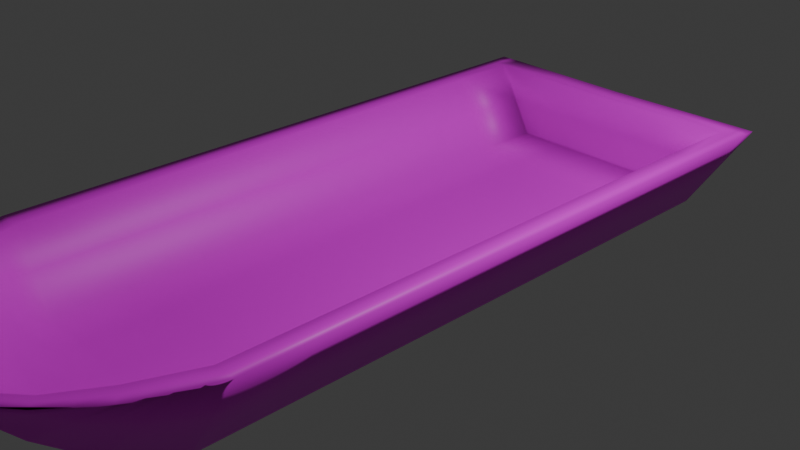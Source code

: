# Source: TestBoat.blend  (saved by Blender 4.4.32; exported with 4.5.12 LTS)
import bpy
from mathutils import Matrix  # noqa: F401  (used for matrix-valued properties, if any)

bpy.ops.wm.read_factory_settings(use_empty=True)
scene = bpy.context.scene
scene.name = 'Scene'

# ---- collections
col_collection = bpy.data.collections.new('Collection'); scene.collection.children.link(col_collection)

# ---- images (referenced by path relative to the original .blend; pixels are not part of the script)
import os
ASSET_DIR = os.environ.get("B2B_ASSET_DIR", "")  # directory of the original .blend (textures are referenced by path, not embedded)
HERE = os.path.dirname(os.path.abspath(__file__))  # packed textures are extracted next to this script under _unpacked/

def load_image(name, relpath, width, height, colorspace="sRGB"):
    """Load a texture the original file referenced (path relative to the .blend, or extracted next to this script)."""
    p = next((c for c in (os.path.join(HERE, relpath), os.path.join(ASSET_DIR, relpath)) if relpath and os.path.exists(c)), "")
    if p:
        img = bpy.data.images.load(p, check_existing=True)
        img.name = name
    else:  # same state as the original file: an image datablock whose file is absent (Cycles renders it pink)
        img = bpy.data.images.new(name, width, height)
        img.source = "FILE"
        img.filepath = "//" + (relpath or name)
    img.colorspace_settings.name = colorspace
    return img
img_boattex = load_image('BoatTex', '', 512, 512, 'sRGB')

# ---- materials (node trees are filled in below, after node groups)
mat_material = bpy.data.materials.new('Material')
mat_material.alpha_threshold = 0.0
mat_material.roughness = 0.5
mat_material.line_color = (0.0, 0.0, 0.0, 1.0)

# ---- material node trees
mat_material.use_nodes = True; mat_material.node_tree.nodes.clear()
_N = mat_material.node_tree.nodes; _L = mat_material.node_tree.links
n0 = _N.new('ShaderNodeOutputMaterial'); n0.name = 'Material Output'; n0.location = (300, 300)
n1 = _N.new('ShaderNodeBsdfPrincipled'); n1.name = 'Principled BSDF'; n1.location = (10, 300)
n1.inputs[3].default_value = 1.45
n2 = _N.new('ShaderNodeTexImage'); n2.name = 'Image Texture'; n2.location = (-355, 301)
n2.image = img_boattex
_L.new(n1.outputs[0], n0.inputs[0])
_L.new(n2.outputs[0], n1.inputs[0])
n0.is_active_output = True

# ---- world
world_world = bpy.data.worlds.new('World'); scene.world = world_world
world_world.use_nodes = True; world_world.node_tree.nodes.clear()
_N = world_world.node_tree.nodes; _L = world_world.node_tree.links
n0 = _N.new('ShaderNodeOutputWorld'); n0.name = 'World Output'; n0.location = (300, 300)
n1 = _N.new('ShaderNodeBackground'); n1.name = 'Background'; n1.location = (10, 300)
n1.inputs[0].default_value = (0.05088, 0.05088, 0.05088, 1.0)
_L.new(n1.outputs[0], n0.inputs[0])
n0.is_active_output = True
world_world.color = (0.05088, 0.05088, 0.05088)
world_world.sun_shadow_jitter_overblur = 0.0

# ---- cameras
cam_camera = bpy.data.cameras.new('Camera')
cam_camera.clip_end = 100.0
cam_camera.ortho_scale = 7.314

# ---- lights
light_light = bpy.data.lights.new('Light', 'POINT')
light_light.energy = 1000.0
light_light.shadow_soft_size = 0.1

# ---- meshes
me_cube = bpy.data.meshes.new('Cube')
me_cube.from_pydata([(0.0, 3.303, -0.9019), (1.803, 3.303, 0.4955), (1.1, 3.303, -0.5771), (0.0, 3.303, -0.3), (1.564, 3.303, 0.4955), (1.13, 3.303, -0.3), (0.0, -3.295, -0.9019), (1.803, -3.295, 0.4955), (1.1, -3.295, -0.5771), (0.0, -3.295, -0.3), (1.564, -3.295, 0.4955), (1.13, -3.295, -0.3), (0.9209, -4.269, 0.2474), (1.311, -3.927, 0.4955), (0.0, -4.515, 0.03125), (0.8995, -4.479, 0.06924), (1.504, -4.069, 0.4955), (0.0, -4.609, -0.06537), (0.6074, -4.778, 0.4955), (1.023, -4.417, 0.4955), (0.0, -4.954, 0.4955), (0.6708, -4.94, 0.4955), (1.151, -4.528, 0.4955), (0.0, -5.133, 0.4955), (0.0, 3.303, 0.4796), (0.0, 3.567, -0.9019), (1.803, 3.567, 0.4955), (1.1, 3.567, -0.5771), (0.0, 3.567, -0.6825), (1.564, 3.567, 0.4955), (0.9707, 3.567, -0.3811), (0.0, 3.567, 0.4796), (1.1, 0.004192, -0.5771), (1.803, 0.004192, 0.4955), (1.564, 0.004192, 0.4955), (1.13, 0.004192, -0.3), (0.0, 0.004192, -0.9019), (0.0, 0.004192, -0.3), (1.1, -1.645, -0.5771), (1.564, -1.645, 0.4955), (0.0, -1.645, -0.9019), (1.803, -1.645, 0.4955), (1.13, -1.645, -0.3), (0.0, -1.645, -0.3), (1.803, 1.654, 0.4955), (1.13, 1.654, -0.3), (0.0, 1.654, -0.3), (1.1, 1.654, -0.5771), (1.564, 1.654, 0.4955), (0.0, 1.654, -0.9019), (1.0, -3.988, -0.297), (1.437, -3.611, 0.4955), (0.0, -4.122, -0.4947), (1.654, -3.682, 0.4955), (1.026, -3.825, 0.004658), (0.0, -4.028, -0.2222), (-1.803, 3.303, 0.4955), (-1.1, 3.303, -0.5771), (-1.564, 3.303, 0.4955), (-1.13, 3.303, -0.3), (-1.803, -3.295, 0.4955), (-1.1, -3.295, -0.5771), (-1.564, -3.295, 0.4955), (-1.13, -3.295, -0.3), (-0.9209, -4.269, 0.2474), (-1.311, -3.927, 0.4955), (-0.8995, -4.479, 0.06924), (-1.504, -4.069, 0.4955), (-0.6074, -4.778, 0.4955), (-1.023, -4.417, 0.4955), (-0.6708, -4.94, 0.4955), (-1.151, -4.528, 0.4955), (-1.803, 3.567, 0.4955), (-1.1, 3.567, -0.5771), (-1.564, 3.567, 0.4955), (-0.9707, 3.567, -0.3811), (-1.1, 0.004192, -0.5771), (-1.803, 0.004192, 0.4955), (-1.564, 0.004192, 0.4955), (-1.13, 0.004192, -0.3), (-1.1, -1.645, -0.5771), (-1.564, -1.645, 0.4955), (-1.803, -1.645, 0.4955), (-1.13, -1.645, -0.3), (-1.803, 1.654, 0.4955), (-1.13, 1.654, -0.3), (-1.1, 1.654, -0.5771), (-1.564, 1.654, 0.4955), (-1.0, -3.988, -0.297), (-1.437, -3.611, 0.4955), (-1.654, -3.682, 0.4955), (-1.026, -3.825, 0.004658), (1.684, 3.303, 0.4955), (0.5502, 3.303, -0.7395), (1.347, 3.303, 0.09771), (0.5651, 3.303, -0.3), (1.452, 3.303, -0.0408), (1.684, -3.295, 0.4955), (0.5502, -3.295, -0.7395), (1.347, -3.295, 0.09771), (0.5651, -3.295, -0.3), (1.452, -3.295, -0.0408), (1.1, -2.47, -0.5771), (1.803, 2.479, 0.4955), (1.564, -2.47, 0.4955), (1.13, 2.479, -0.3), (0.0, -2.47, -0.9019), (0.0, 2.479, -0.3), (1.05, -3.642, -0.437), (1.374, -3.769, 0.4955), (1.116, -4.098, 0.3714), (1.202, -4.274, 0.2824), (0.0, -4.366, -0.2801), (0.4497, -4.544, 0.001933), (1.408, -3.998, 0.4955), (1.729, -3.488, 0.4955), (0.4605, -4.392, 0.1393), (0.9732, -4.047, 0.126), (0.0, -3.662, -0.2611), (0.8151, -4.598, 0.4955), (0.9107, -4.734, 0.4955), (0.3354, -5.037, 0.4955), (1.087, -4.473, 0.4955), (0.3037, -4.866, 0.4955), (0.7642, -4.523, 0.3714), (0.0, -4.735, 0.2634), (1.327, -4.298, 0.4955), (1.167, -4.172, 0.4955), (0.0, -4.871, 0.215), (0.7851, -4.709, 0.2824), (0.0, -5.044, 0.4955), (0.6391, -4.859, 0.4955), (0.0, 3.435, -0.4913), (0.7818, 3.303, 0.4875), (1.684, 3.567, 0.4955), (0.5502, 3.567, -0.7395), (1.267, 3.567, 0.05721), (0.4854, 3.567, -0.5318), (1.452, 3.567, -0.0408), (0.0, 3.567, -0.1015), (0.7818, 3.567, 0.4875), (1.803, 3.435, 0.4955), (1.1, 3.435, -0.5771), (1.564, 3.435, 0.4955), (1.05, 3.435, -0.3405), (0.0, 3.435, -0.9019), (0.0, 3.435, 0.4796), (1.036, 3.567, -0.4791), (0.0, 3.567, -0.7922), (0.0, 3.303, 0.08977), (1.1, 0.829, -0.5771), (1.803, -0.8206, 0.4955), (1.564, 0.829, 0.4955), (1.13, -0.8206, -0.3), (0.0, 0.829, -0.9019), (0.0, -0.8206, -0.3), (1.684, 0.004192, 0.4955), (0.5502, 0.004192, -0.7395), (0.5651, 0.004192, -0.3), (1.347, 0.004192, 0.09771), (1.452, 0.004192, -0.0408), (1.1, -0.8206, -0.5771), (1.564, -0.8206, 0.4955), (0.0, -0.8206, -0.9019), (1.803, -2.47, 0.4955), (1.13, -2.47, -0.3), (0.0, -2.47, -0.3), (1.684, -1.645, 0.4955), (0.5502, -1.645, -0.7395), (0.5651, -1.645, -0.3), (1.347, -1.645, 0.09771), (1.452, -1.645, -0.0408), (1.803, 0.829, 0.4955), (1.13, 0.829, -0.3), (0.0, 0.829, -0.3), (1.1, 2.479, -0.5771), (1.564, 2.479, 0.4955), (0.0, 2.479, -0.9019), (1.452, 1.654, -0.0408), (1.347, 1.654, 0.09771), (0.5651, 1.654, -0.3), (0.5502, 1.654, -0.7395), (1.684, 1.654, 0.4955), (0.9497, -4.234, -0.1139), (1.501, -3.453, 0.4955), (0.0, -3.709, -0.6983), (1.579, -3.875, 0.4955), (1.078, -3.56, -0.1477), (0.0, -4.272, -0.09549), (1.327, -3.835, 0.09924), (1.231, -3.718, 0.2501), (1.546, -3.646, 0.4955), (0.5, -4.055, -0.3959), (0.5128, -3.927, -0.1088), (-1.684, 3.303, 0.4955), (-0.5502, 3.303, -0.7395), (-1.347, 3.303, 0.09771), (-0.5651, 3.303, -0.3), (-1.452, 3.303, -0.0408), (-1.684, -3.295, 0.4955), (-0.5502, -3.295, -0.7395), (-1.347, -3.295, 0.09771), (-0.5651, -3.295, -0.3), (-1.452, -3.295, -0.0408), (-1.1, -2.47, -0.5771), (-1.803, 2.479, 0.4955), (-1.564, -2.47, 0.4955), (-1.13, 2.479, -0.3), (-1.05, -3.642, -0.437), (-1.374, -3.769, 0.4955), (-1.116, -4.098, 0.3714), (-1.202, -4.274, 0.2824), (-0.4497, -4.544, 0.001933), (-1.408, -3.998, 0.4955), (-1.729, -3.488, 0.4955), (-0.4605, -4.392, 0.1393), (-0.9732, -4.047, 0.126), (-0.8151, -4.598, 0.4955), (-0.9107, -4.734, 0.4955), (-0.3354, -5.037, 0.4955), (-1.087, -4.473, 0.4955), (-0.3037, -4.866, 0.4955), (-0.7642, -4.523, 0.3714), (-1.327, -4.298, 0.4955), (-1.167, -4.172, 0.4955), (-0.7851, -4.709, 0.2824), (-0.6391, -4.859, 0.4955), (-0.7818, 3.303, 0.4875), (-1.684, 3.567, 0.4955), (-0.5502, 3.567, -0.7395), (-1.267, 3.567, 0.05721), (-0.4854, 3.567, -0.5318), (-1.452, 3.567, -0.0408), (-0.7818, 3.567, 0.4875), (-1.803, 3.435, 0.4955), (-1.1, 3.435, -0.5771), (-1.564, 3.435, 0.4955), (-1.05, 3.435, -0.3405), (-1.036, 3.567, -0.4791), (-1.1, 0.829, -0.5771), (-1.803, -0.8206, 0.4955), (-1.564, 0.829, 0.4955), (-1.13, -0.8206, -0.3), (-1.684, 0.004192, 0.4955), (-0.5502, 0.004192, -0.7395), (-0.5651, 0.004192, -0.3), (-1.347, 0.004192, 0.09771), (-1.452, 0.004192, -0.0408), (-1.1, -0.8206, -0.5771), (-1.564, -0.8206, 0.4955), (-1.803, -2.47, 0.4955), (-1.13, -2.47, -0.3), (-1.684, -1.645, 0.4955), (-0.5502, -1.645, -0.7395), (-0.5651, -1.645, -0.3), (-1.347, -1.645, 0.09771), (-1.452, -1.645, -0.0408), (-1.803, 0.829, 0.4955), (-1.13, 0.829, -0.3), (-1.1, 2.479, -0.5771), (-1.564, 2.479, 0.4955), (-1.452, 1.654, -0.0408), (-1.347, 1.654, 0.09771), (-0.5651, 1.654, -0.3), (-0.5502, 1.654, -0.7395), (-1.684, 1.654, 0.4955), (-0.9497, -4.234, -0.1139), (-1.501, -3.453, 0.4955), (-1.579, -3.875, 0.4955), (-1.078, -3.56, -0.1477), (-1.327, -3.835, 0.09924), (-1.231, -3.718, 0.2501), (-1.546, -3.646, 0.4955), (-0.5, -4.055, -0.3959), (-0.5128, -3.927, -0.1088), (1.452, -2.47, -0.0408), (1.347, -2.47, 0.09771), (0.5651, -2.47, -0.3), (0.5502, -2.47, -0.7395), (1.684, -2.47, 0.4955), (0.4866, -4.159, 0.01527), (0.4749, -4.3, -0.197), (1.477, -3.822, 0.4955), (1.174, -3.908, 0.3107), (1.264, -4.054, 0.1908), (0.3821, -4.629, 0.3174), (1.247, -4.235, 0.4955), (0.9656, -4.348, 0.4334), (0.3926, -4.79, 0.2487), (1.056, -4.504, 0.3889), (0.3195, -4.951, 0.4955), (0.8629, -4.666, 0.4955), (1.452, 3.435, -0.0408), (0.6336, 3.567, -0.02213), (1.307, 3.435, 0.07746), (1.684, 3.435, 0.4955), (0.5252, 3.435, -0.4159), (0.5502, 3.435, -0.7395), (0.7818, 3.435, 0.4875), (1.36, 3.567, 0.008206), (0.5178, 3.567, -0.6356), (0.6735, 3.303, 0.09374), (1.684, 0.829, 0.4955), (0.5502, 0.829, -0.7395), (0.5651, 0.829, -0.3), (1.347, 0.829, 0.09771), (1.452, 0.829, -0.0408), (1.684, -0.8206, 0.4955), (0.5502, -0.8206, -0.7395), (0.5651, -0.8206, -0.3), (1.347, -0.8206, 0.09771), (1.452, -0.8206, -0.0408), (1.452, 2.479, -0.0408), (1.347, 2.479, 0.09771), (0.5651, 2.479, -0.3), (0.5502, 2.479, -0.7395), (1.684, 2.479, 0.4955), (1.389, -3.565, 0.02922), (1.289, -3.507, 0.1739), (1.615, -3.471, 0.4955), (0.5251, -3.675, -0.5677), (0.5389, -3.611, -0.2044), (-1.452, -2.47, -0.0408), (-1.347, -2.47, 0.09771), (-0.5651, -2.47, -0.3), (-0.5502, -2.47, -0.7395), (-1.684, -2.47, 0.4955), (-0.4866, -4.159, 0.01527), (-0.4749, -4.3, -0.197), (-1.477, -3.822, 0.4955), (-1.174, -3.908, 0.3107), (-1.264, -4.054, 0.1908), (-0.3821, -4.629, 0.3174), (-1.247, -4.235, 0.4955), (-0.9656, -4.348, 0.4334), (-0.3926, -4.79, 0.2487), (-1.056, -4.504, 0.3889), (-0.3195, -4.951, 0.4955), (-0.8629, -4.666, 0.4955), (-1.452, 3.435, -0.0408), (-0.6336, 3.567, -0.02213), (-1.307, 3.435, 0.07746), (-1.684, 3.435, 0.4955), (-0.5252, 3.435, -0.4159), (-0.5502, 3.435, -0.7395), (-0.7818, 3.435, 0.4875), (-1.36, 3.567, 0.008206), (-0.5178, 3.567, -0.6356), (-0.6735, 3.303, 0.09374), (-1.684, 0.829, 0.4955), (-0.5502, 0.829, -0.7395), (-0.5651, 0.829, -0.3), (-1.347, 0.829, 0.09771), (-1.452, 0.829, -0.0408), (-1.684, -0.8206, 0.4955), (-0.5502, -0.8206, -0.7395), (-0.5651, -0.8206, -0.3), (-1.347, -0.8206, 0.09771), (-1.452, -0.8206, -0.0408), (-1.452, 2.479, -0.0408), (-1.347, 2.479, 0.09771), (-0.5651, 2.479, -0.3), (-0.5502, 2.479, -0.7395), (-1.684, 2.479, 0.4955), (-1.389, -3.565, 0.02922), (-1.289, -3.507, 0.1739), (-1.615, -3.471, 0.4955), (-0.5251, -3.675, -0.5677), (-0.5389, -3.611, -0.2044)], [], [(41, 164, 275, 171), (164, 7, 101, 275), (275, 101, 8, 102), (171, 275, 102, 38), (42, 165, 276, 170), (165, 11, 99, 276), (276, 99, 10, 104), (170, 276, 104, 39), (43, 166, 277, 169), (166, 9, 100, 277), (277, 100, 11, 165), (169, 277, 165, 42), (38, 102, 278, 168), (102, 8, 98, 278), (278, 98, 6, 106), (168, 278, 106, 40), (39, 104, 279, 167), (104, 10, 97, 279), (279, 97, 7, 164), (167, 279, 164, 41), (55, 188, 280, 193), (188, 14, 116, 280), (280, 116, 12, 117), (193, 280, 117, 54), (50, 183, 281, 192), (183, 15, 113, 281), (281, 113, 17, 112), (192, 281, 112, 52), (51, 109, 282, 191), (109, 13, 114, 282), (282, 114, 16, 186), (191, 282, 186, 53), (54, 117, 283, 190), (117, 12, 110, 283), (283, 110, 13, 109), (190, 283, 109, 51), (53, 186, 284, 189), (186, 16, 111, 284), (284, 111, 15, 183), (189, 284, 183, 50), (14, 125, 285, 116), (125, 20, 123, 285), (285, 123, 18, 124), (116, 285, 124, 12), (13, 127, 286, 114), (127, 19, 122, 286), (286, 122, 22, 126), (114, 286, 126, 16), (12, 124, 287, 110), (124, 18, 119, 287), (287, 119, 19, 127), (110, 287, 127, 13), (15, 129, 288, 113), (129, 21, 121, 288), (288, 121, 23, 128), (113, 288, 128, 17), (16, 126, 289, 111), (126, 22, 120, 289), (289, 120, 21, 129), (111, 289, 129, 15), (21, 131, 290, 121), (131, 18, 123, 290), (290, 123, 20, 130), (121, 290, 130, 23), (18, 131, 291, 119), (131, 21, 120, 291), (291, 120, 22, 122), (119, 291, 122, 19), (2, 142, 292, 96), (142, 27, 138, 292), (292, 138, 26, 141), (96, 292, 141, 1), (28, 139, 293, 137), (139, 31, 140, 293), (293, 140, 29, 136), (137, 293, 136, 30), (5, 144, 294, 94), (144, 30, 136, 294), (294, 136, 29, 143), (94, 294, 143, 4), (1, 141, 295, 92), (141, 26, 134, 295), (295, 134, 29, 143), (92, 295, 143, 4), (3, 132, 296, 95), (132, 28, 137, 296), (296, 137, 30, 144), (95, 296, 144, 5), (0, 145, 297, 93), (145, 25, 135, 297), (297, 135, 27, 142), (93, 297, 142, 2), (4, 143, 298, 133), (143, 29, 140, 298), (298, 140, 31, 146), (133, 298, 146, 24), (29, 134, 299, 136), (134, 26, 138, 299), (299, 138, 27, 147), (136, 299, 147, 30), (27, 135, 300, 147), (135, 25, 148, 300), (300, 148, 28, 137), (147, 300, 137, 30), (3, 95, 301, 149), (95, 5, 94, 301), (301, 94, 4, 133), (149, 301, 133, 24), (48, 152, 302, 182), (152, 34, 156, 302), (302, 156, 33, 172), (182, 302, 172, 44), (47, 150, 303, 181), (150, 32, 157, 303), (303, 157, 36, 154), (181, 303, 154, 49), (46, 174, 304, 180), (174, 37, 158, 304), (304, 158, 35, 173), (180, 304, 173, 45), (45, 173, 305, 179), (173, 35, 159, 305), (305, 159, 34, 152), (179, 305, 152, 48), (44, 172, 306, 178), (172, 33, 160, 306), (306, 160, 32, 150), (178, 306, 150, 47), (34, 162, 307, 156), (162, 39, 167, 307), (307, 167, 41, 151), (156, 307, 151, 33), (32, 161, 308, 157), (161, 38, 168, 308), (308, 168, 40, 163), (157, 308, 163, 36), (37, 155, 309, 158), (155, 43, 169, 309), (309, 169, 42, 153), (158, 309, 153, 35), (35, 153, 310, 159), (153, 42, 170, 310), (310, 170, 39, 162), (159, 310, 162, 34), (33, 151, 311, 160), (151, 41, 171, 311), (311, 171, 38, 161), (160, 311, 161, 32), (1, 103, 312, 96), (103, 44, 178, 312), (312, 178, 47, 175), (96, 312, 175, 2), (5, 105, 313, 94), (105, 45, 179, 313), (313, 179, 48, 176), (94, 313, 176, 4), (3, 107, 314, 95), (107, 46, 180, 314), (314, 180, 45, 105), (95, 314, 105, 5), (2, 175, 315, 93), (175, 47, 181, 315), (315, 181, 49, 177), (93, 315, 177, 0), (4, 176, 316, 92), (176, 48, 182, 316), (316, 182, 44, 103), (92, 316, 103, 1), (7, 115, 317, 101), (115, 53, 189, 317), (317, 189, 50, 108), (101, 317, 108, 8), (11, 187, 318, 99), (187, 54, 190, 318), (318, 190, 51, 184), (99, 318, 184, 10), (10, 184, 319, 97), (184, 51, 191, 319), (319, 191, 53, 115), (97, 319, 115, 7), (8, 108, 320, 98), (108, 50, 192, 320), (320, 192, 52, 185), (98, 320, 185, 6), (9, 118, 321, 100), (118, 55, 193, 321), (321, 193, 54, 187), (100, 321, 187, 11), (82, 256, 322, 250), (256, 80, 204, 322), (322, 204, 61, 203), (250, 322, 203, 60), (83, 255, 323, 251), (255, 81, 206, 323), (323, 206, 62, 201), (251, 323, 201, 63), (43, 254, 324, 166), (254, 83, 251, 324), (324, 251, 63, 202), (166, 324, 202, 9), (80, 253, 325, 204), (253, 40, 106, 325), (325, 106, 6, 200), (204, 325, 200, 61), (81, 252, 326, 206), (252, 82, 250, 326), (326, 250, 60, 199), (206, 326, 199, 62), (55, 274, 327, 188), (274, 91, 216, 327), (327, 216, 64, 215), (188, 327, 215, 14), (88, 273, 328, 266), (273, 52, 112, 328), (328, 112, 17, 212), (266, 328, 212, 66), (89, 272, 329, 209), (272, 90, 268, 329), (329, 268, 67, 213), (209, 329, 213, 65), (91, 271, 330, 216), (271, 89, 209, 330), (330, 209, 65, 210), (216, 330, 210, 64), (90, 270, 331, 268), (270, 88, 266, 331), (331, 266, 66, 211), (268, 331, 211, 67), (14, 215, 332, 125), (215, 64, 222, 332), (332, 222, 68, 221), (125, 332, 221, 20), (65, 213, 333, 224), (213, 67, 223, 333), (333, 223, 71, 220), (224, 333, 220, 69), (64, 210, 334, 222), (210, 65, 224, 334), (334, 224, 69, 217), (222, 334, 217, 68), (66, 212, 335, 225), (212, 17, 128, 335), (335, 128, 23, 219), (225, 335, 219, 70), (67, 211, 336, 223), (211, 66, 225, 336), (336, 225, 70, 218), (223, 336, 218, 71), (70, 219, 337, 226), (219, 23, 130, 337), (337, 130, 20, 221), (226, 337, 221, 68), (68, 217, 338, 226), (217, 69, 220, 338), (338, 220, 71, 218), (226, 338, 218, 70), (57, 198, 339, 235), (198, 56, 234, 339), (339, 234, 72, 232), (235, 339, 232, 73), (28, 231, 340, 139), (231, 75, 230, 340), (340, 230, 74, 233), (139, 340, 233, 31), (59, 196, 341, 237), (196, 58, 236, 341), (341, 236, 74, 230), (237, 341, 230, 75), (56, 194, 342, 234), (194, 58, 236, 342), (342, 236, 74, 228), (234, 342, 228, 72), (3, 197, 343, 132), (197, 59, 237, 343), (343, 237, 75, 231), (132, 343, 231, 28), (0, 195, 344, 145), (195, 57, 235, 344), (344, 235, 73, 229), (145, 344, 229, 25), (58, 227, 345, 236), (227, 24, 146, 345), (345, 146, 31, 233), (236, 345, 233, 74), (74, 230, 346, 228), (230, 75, 238, 346), (346, 238, 73, 232), (228, 346, 232, 72), (73, 238, 347, 229), (238, 75, 231, 347), (347, 231, 28, 148), (229, 347, 148, 25), (3, 149, 348, 197), (149, 24, 227, 348), (348, 227, 58, 196), (197, 348, 196, 59), (87, 265, 349, 241), (265, 84, 257, 349), (349, 257, 77, 243), (241, 349, 243, 78), (86, 264, 350, 239), (264, 49, 154, 350), (350, 154, 36, 244), (239, 350, 244, 76), (46, 263, 351, 174), (263, 85, 258, 351), (351, 258, 79, 245), (174, 351, 245, 37), (85, 262, 352, 258), (262, 87, 241, 352), (352, 241, 78, 246), (258, 352, 246, 79), (84, 261, 353, 257), (261, 86, 239, 353), (353, 239, 76, 247), (257, 353, 247, 77), (78, 243, 354, 249), (243, 77, 240, 354), (354, 240, 82, 252), (249, 354, 252, 81), (76, 244, 355, 248), (244, 36, 163, 355), (355, 163, 40, 253), (248, 355, 253, 80), (37, 245, 356, 155), (245, 79, 242, 356), (356, 242, 83, 254), (155, 356, 254, 43), (79, 246, 357, 242), (246, 78, 249, 357), (357, 249, 81, 255), (242, 357, 255, 83), (77, 247, 358, 240), (247, 76, 248, 358), (358, 248, 80, 256), (240, 358, 256, 82), (56, 198, 359, 205), (198, 57, 259, 359), (359, 259, 86, 261), (205, 359, 261, 84), (59, 196, 360, 207), (196, 58, 260, 360), (360, 260, 87, 262), (207, 360, 262, 85), (3, 197, 361, 107), (197, 59, 207, 361), (361, 207, 85, 263), (107, 361, 263, 46), (57, 195, 362, 259), (195, 0, 177, 362), (362, 177, 49, 264), (259, 362, 264, 86), (58, 194, 363, 260), (194, 56, 205, 363), (363, 205, 84, 265), (260, 363, 265, 87), (60, 203, 364, 214), (203, 61, 208, 364), (364, 208, 88, 270), (214, 364, 270, 90), (63, 201, 365, 269), (201, 62, 267, 365), (365, 267, 89, 271), (269, 365, 271, 91), (62, 199, 366, 267), (199, 60, 214, 366), (366, 214, 90, 272), (267, 366, 272, 89), (61, 200, 367, 208), (200, 6, 185, 367), (367, 185, 52, 273), (208, 367, 273, 88), (9, 202, 368, 118), (202, 63, 269, 368), (368, 269, 91, 274), (118, 368, 274, 55)])
me_cube.polygons.foreach_set('use_smooth', [True] * 376)
_uv = me_cube.uv_layers.new(name='UVMap')
_uv.uv.foreach_set('vector', [0.5984, 0.2883, 0.5953, 0.2274, 0.6413, 0.2218, 0.6487, 0.284, 0.5953, 0.2274, 0.5942, 0.1746, 0.6311, 0.1657, 0.6413, 0.2218, 0.6413, 0.2218, 0.6311, 0.1657, 0.6716, 0.1545, 0.6891, 0.2124, 0.6487, 0.284, 0.6413, 0.2218, 0.6891, 0.2124, 0.7008, 0.2776, 0.5082, 0.2881, 0.5127, 0.2244, 0.5461, 0.2268, 0.5443, 0.2892, 0.5127, 0.2244, 0.5219, 0.1689, 0.5502, 0.171, 0.5461, 0.2268, 0.5461, 0.2268, 0.5502, 0.171, 0.5795, 0.1727, 0.5786, 0.2277, 0.5443, 0.2892, 0.5461, 0.2268, 0.5786, 0.2277, 0.5799, 0.289, 0.4124, 0.2812, 0.4218, 0.2081, 0.469, 0.2172, 0.4617, 0.2851, 0.4218, 0.2081, 0.4399, 0.1356, 0.4852, 0.1539, 0.469, 0.2172, 0.469, 0.2172, 0.4852, 0.1539, 0.5219, 0.1689, 0.5127, 0.2244, 0.4617, 0.2851, 0.469, 0.2172, 0.5127, 0.2244, 0.5082, 0.2881, 0.7008, 0.2776, 0.6891, 0.2124, 0.7338, 0.2001, 0.749, 0.2697, 0.6891, 0.2124, 0.6716, 0.1545, 0.7111, 0.1353, 0.7338, 0.2001, 0.7338, 0.2001, 0.7111, 0.1353, 0.7562, 0.1129, 0.7833, 0.1855, 0.749, 0.2697, 0.7338, 0.2001, 0.7833, 0.1855, 0.8, 0.2606, 0.5799, 0.289, 0.5786, 0.2277, 0.587, 0.2276, 0.5891, 0.2887, 0.5786, 0.2277, 0.5795, 0.1727, 0.5871, 0.1738, 0.587, 0.2276, 0.587, 0.2276, 0.5871, 0.1738, 0.5942, 0.1746, 0.5953, 0.2274, 0.5891, 0.2887, 0.587, 0.2276, 0.5953, 0.2274, 0.5984, 0.2883, 0.4719, 0.07439, 0.4883, 0.05513, 0.5182, 0.08759, 0.5064, 0.1053, 0.4883, 0.05513, 0.5062, 0.03714, 0.5313, 0.07089, 0.5182, 0.08759, 0.5182, 0.08759, 0.5313, 0.07089, 0.5538, 0.09897, 0.5451, 0.1146, 0.5064, 0.1053, 0.5182, 0.08759, 0.5451, 0.1146, 0.5372, 0.1309, 0.6451, 0.1103, 0.6303, 0.0953, 0.6498, 0.06482, 0.6695, 0.08096, 0.6303, 0.0953, 0.6145, 0.08155, 0.6284, 0.05112, 0.6498, 0.06482, 0.6498, 0.06482, 0.6284, 0.05112, 0.644, 0.01374, 0.6719, 0.02775, 0.6695, 0.08096, 0.6498, 0.06482, 0.6719, 0.02775, 0.6981, 0.04493, 0.5768, 0.1511, 0.5759, 0.1405, 0.5829, 0.1393, 0.5839, 0.1508, 0.5759, 0.1405, 0.5754, 0.1298, 0.5824, 0.1281, 0.5829, 0.1393, 0.5829, 0.1393, 0.5824, 0.1281, 0.5889, 0.1264, 0.5898, 0.1381, 0.5839, 0.1508, 0.5829, 0.1393, 0.5898, 0.1381, 0.5908, 0.1505, 0.5372, 0.1309, 0.5451, 0.1146, 0.5608, 0.1281, 0.5575, 0.1413, 0.5451, 0.1146, 0.5538, 0.09897, 0.5646, 0.115, 0.5608, 0.1281, 0.5608, 0.1281, 0.5646, 0.115, 0.5754, 0.1298, 0.5759, 0.1405, 0.5575, 0.1413, 0.5608, 0.1281, 0.5759, 0.1405, 0.5768, 0.1511, 0.5908, 0.1505, 0.5898, 0.1381, 0.6098, 0.1184, 0.6176, 0.1318, 0.5898, 0.1381, 0.5889, 0.1264, 0.6012, 0.1054, 0.6098, 0.1184, 0.6098, 0.1184, 0.6012, 0.1054, 0.6145, 0.08155, 0.6303, 0.0953, 0.6176, 0.1318, 0.6098, 0.1184, 0.6303, 0.0953, 0.6451, 0.1103, 0.5062, 0.03714, 0.5308, 0.02068, 0.5462, 0.05146, 0.5313, 0.07089, 0.5308, 0.02068, 0.5573, 0.007451, 0.5632, 0.03384, 0.5462, 0.05146, 0.5462, 0.05146, 0.5632, 0.03384, 0.5701, 0.05664, 0.561, 0.07764, 0.5313, 0.07089, 0.5462, 0.05146, 0.561, 0.07764, 0.5538, 0.09897, 0.5754, 0.1298, 0.574, 0.1121, 0.5803, 0.1111, 0.5824, 0.1281, 0.574, 0.1121, 0.5743, 0.09377, 0.5797, 0.09333, 0.5803, 0.1111, 0.5803, 0.1111, 0.5797, 0.09333, 0.5848, 0.09294, 0.5866, 0.1102, 0.5824, 0.1281, 0.5803, 0.1111, 0.5866, 0.1102, 0.5889, 0.1264, 0.5538, 0.09897, 0.561, 0.07764, 0.5673, 0.09543, 0.5646, 0.115, 0.561, 0.07764, 0.5701, 0.05664, 0.5715, 0.07571, 0.5673, 0.09543, 0.5673, 0.09543, 0.5715, 0.07571, 0.5743, 0.09377, 0.574, 0.1121, 0.5646, 0.115, 0.5673, 0.09543, 0.574, 0.1121, 0.5754, 0.1298, 0.6145, 0.08155, 0.5978, 0.06644, 0.6037, 0.03783, 0.6284, 0.05112, 0.5978, 0.06644, 0.5812, 0.05338, 0.5765, 0.02953, 0.6037, 0.03783, 0.6037, 0.03783, 0.5765, 0.02953, 0.5715, 0.0001443, 0.6082, 0.003106, 0.6284, 0.05112, 0.6037, 0.03783, 0.6082, 0.003106, 0.644, 0.01374, 0.5889, 0.1264, 0.5866, 0.1102, 0.5928, 0.08924, 0.6012, 0.1054, 0.5866, 0.1102, 0.5848, 0.09294, 0.5823, 0.07341, 0.5928, 0.08924, 0.5928, 0.08924, 0.5823, 0.07341, 0.5812, 0.05338, 0.5978, 0.06644, 0.6012, 0.1054, 0.5928, 0.08924, 0.5978, 0.06644, 0.6145, 0.08155, 0.5812, 0.05338, 0.5758, 0.05489, 0.5697, 0.03158, 0.5765, 0.02953, 0.5758, 0.05489, 0.5701, 0.05664, 0.5632, 0.03384, 0.5697, 0.03158, 0.5697, 0.03158, 0.5632, 0.03384, 0.5573, 0.007451, 0.5643, 0.003726, 0.5765, 0.02953, 0.5697, 0.03158, 0.5643, 0.003726, 0.5715, 0.0001443, 0.5701, 0.05664, 0.5758, 0.05489, 0.5769, 0.07452, 0.5715, 0.07571, 0.5758, 0.05489, 0.5812, 0.05338, 0.5823, 0.07341, 0.5769, 0.07452, 0.5769, 0.07452, 0.5823, 0.07341, 0.5848, 0.09294, 0.5797, 0.09333, 0.5715, 0.07571, 0.5769, 0.07452, 0.5797, 0.09333, 0.5743, 0.09377, 0.7129, 0.6913, 0.712, 0.7008, 0.666, 0.7004, 0.6663, 0.691, 0.712, 0.7008, 0.7109, 0.71, 0.6655, 0.7098, 0.666, 0.7004, 0.666, 0.7004, 0.6655, 0.7098, 0.6292, 0.7033, 0.6262, 0.6979, 0.6663, 0.691, 0.666, 0.7004, 0.6262, 0.6979, 0.6233, 0.6903, 0.9999, 0.4624, 0.9525, 0.4624, 0.9462, 0.4106, 0.9876, 0.4229, 0.9525, 0.4624, 0.9047, 0.4624, 0.9047, 0.3982, 0.9462, 0.4106, 0.9462, 0.4106, 0.9047, 0.3982, 0.9047, 0.3344, 0.9401, 0.359, 0.9876, 0.4229, 0.9462, 0.4106, 0.9401, 0.359, 0.9756, 0.3834, 0.822, 0.2593, 0.8338, 0.2536, 0.8316, 0.2937, 0.8205, 0.2962, 0.8338, 0.2536, 0.8456, 0.2481, 0.8426, 0.2912, 0.8316, 0.2937, 0.8316, 0.2937, 0.8426, 0.2912, 0.8401, 0.3341, 0.8294, 0.3336, 0.8205, 0.2962, 0.8316, 0.2937, 0.8294, 0.3336, 0.8186, 0.333, 0.6233, 0.6903, 0.6262, 0.6979, 0.6201, 0.7028, 0.6147, 0.694, 0.6262, 0.6979, 0.6292, 0.7033, 0.6268, 0.7085, 0.6201, 0.7028, 0.6201, 0.7028, 0.6268, 0.7085, 0.6253, 0.7165, 0.6129, 0.7107, 0.6147, 0.694, 0.6201, 0.7028, 0.6129, 0.7107, 0.6049, 0.6992, 0.8259, 0.1671, 0.8447, 0.1671, 0.8394, 0.2104, 0.825, 0.2132, 0.8447, 0.1671, 0.8637, 0.1671, 0.8539, 0.2074, 0.8394, 0.2104, 0.8394, 0.2104, 0.8539, 0.2074, 0.8456, 0.2481, 0.8338, 0.2536, 0.825, 0.2132, 0.8394, 0.2104, 0.8338, 0.2536, 0.822, 0.2593, 0.8026, 0.7079, 0.8005, 0.7187, 0.7542, 0.7097, 0.7562, 0.6993, 0.8005, 0.7187, 0.7983, 0.7295, 0.752, 0.7201, 0.7542, 0.7097, 0.7542, 0.7097, 0.752, 0.7201, 0.7109, 0.71, 0.712, 0.7008, 0.7562, 0.6993, 0.7542, 0.7097, 0.712, 0.7008, 0.7129, 0.6913, 0.8831, 0.3344, 0.8939, 0.3344, 0.8939, 0.3982, 0.8831, 0.3982, 0.8939, 0.3344, 0.9047, 0.3344, 0.9047, 0.3982, 0.8939, 0.3982, 0.8939, 0.3982, 0.9047, 0.3982, 0.9047, 0.4624, 0.8939, 0.4624, 0.8831, 0.3982, 0.8939, 0.3982, 0.8939, 0.4624, 0.883, 0.4624, 0.6253, 0.7165, 0.6268, 0.7085, 0.6655, 0.7176, 0.6653, 0.7257, 0.6268, 0.7085, 0.6292, 0.7033, 0.6655, 0.7098, 0.6655, 0.7176, 0.6655, 0.7176, 0.6655, 0.7098, 0.7109, 0.71, 0.7095, 0.718, 0.6653, 0.7257, 0.6655, 0.7176, 0.7095, 0.718, 0.7077, 0.7267, 0.7109, 0.71, 0.752, 0.7201, 0.7502, 0.7287, 0.7095, 0.718, 0.752, 0.7201, 0.7983, 0.7295, 0.794, 0.7375, 0.7502, 0.7287, 0.7502, 0.7287, 0.794, 0.7375, 0.7897, 0.7456, 0.7482, 0.7374, 0.7095, 0.718, 0.7502, 0.7287, 0.7482, 0.7374, 0.7077, 0.7267, 0.8191, 0.4624, 0.819, 0.4164, 0.851, 0.4073, 0.851, 0.4624, 0.819, 0.4164, 0.8186, 0.3703, 0.8509, 0.3524, 0.851, 0.4073, 0.851, 0.4073, 0.8509, 0.3524, 0.8831, 0.3344, 0.8831, 0.3982, 0.851, 0.4624, 0.851, 0.4073, 0.8831, 0.3982, 0.883, 0.4624, 0.5898, 0.5625, 0.5868, 0.4931, 0.5969, 0.4927, 0.5998, 0.5619, 0.5868, 0.4931, 0.5842, 0.4235, 0.5943, 0.4232, 0.5969, 0.4927, 0.5969, 0.4927, 0.5943, 0.4232, 0.6043, 0.4228, 0.607, 0.4923, 0.5998, 0.5619, 0.5969, 0.4927, 0.607, 0.4923, 0.6097, 0.5615, 0.7177, 0.5593, 0.7167, 0.4887, 0.7669, 0.4876, 0.767, 0.5601, 0.7167, 0.4887, 0.7138, 0.4174, 0.764, 0.4145, 0.7669, 0.4876, 0.7669, 0.4876, 0.764, 0.4145, 0.8157, 0.4116, 0.8184, 0.4866, 0.767, 0.5601, 0.7669, 0.4876, 0.8184, 0.4866, 0.8182, 0.5615, 0.4149, 0.573, 0.4112, 0.5, 0.4609, 0.4981, 0.4644, 0.57, 0.4112, 0.5, 0.4096, 0.4271, 0.4589, 0.4265, 0.4609, 0.4981, 0.4609, 0.4981, 0.4589, 0.4265, 0.5075, 0.4257, 0.5097, 0.4962, 0.4644, 0.57, 0.4609, 0.4981, 0.5097, 0.4962, 0.5132, 0.567, 0.5132, 0.567, 0.5097, 0.4962, 0.5484, 0.4947, 0.5517, 0.5646, 0.5097, 0.4962, 0.5075, 0.4257, 0.546, 0.4247, 0.5484, 0.4947, 0.5484, 0.4947, 0.546, 0.4247, 0.5842, 0.4235, 0.5868, 0.4931, 0.5517, 0.5646, 0.5484, 0.4947, 0.5868, 0.4931, 0.5898, 0.5625, 0.6097, 0.5615, 0.607, 0.4923, 0.6616, 0.4904, 0.6636, 0.5599, 0.607, 0.4923, 0.6043, 0.4228, 0.6586, 0.4204, 0.6616, 0.4904, 0.6616, 0.4904, 0.6586, 0.4204, 0.7138, 0.4174, 0.7167, 0.4887, 0.6636, 0.5599, 0.6616, 0.4904, 0.7167, 0.4887, 0.7177, 0.5593, 0.5842, 0.4235, 0.5819, 0.355, 0.5916, 0.3546, 0.5943, 0.4232, 0.5819, 0.355, 0.5799, 0.289, 0.5891, 0.2887, 0.5916, 0.3546, 0.5916, 0.3546, 0.5891, 0.2887, 0.5984, 0.2883, 0.6014, 0.3542, 0.5943, 0.4232, 0.5916, 0.3546, 0.6014, 0.3542, 0.6043, 0.4228, 0.7138, 0.4174, 0.7085, 0.3466, 0.7584, 0.3417, 0.764, 0.4145, 0.7085, 0.3466, 0.7008, 0.2776, 0.749, 0.2697, 0.7584, 0.3417, 0.7584, 0.3417, 0.749, 0.2697, 0.8, 0.2606, 0.81, 0.3362, 0.764, 0.4145, 0.7584, 0.3417, 0.81, 0.3362, 0.8157, 0.4116, 0.4096, 0.4271, 0.4096, 0.3543, 0.4589, 0.3553, 0.4589, 0.4265, 0.4096, 0.3543, 0.4124, 0.2812, 0.4617, 0.2851, 0.4589, 0.3553, 0.4589, 0.3553, 0.4617, 0.2851, 0.5082, 0.2881, 0.5068, 0.3559, 0.4589, 0.4265, 0.4589, 0.3553, 0.5068, 0.3559, 0.5075, 0.4257, 0.5075, 0.4257, 0.5068, 0.3559, 0.5445, 0.3558, 0.546, 0.4247, 0.5068, 0.3559, 0.5082, 0.2881, 0.5443, 0.2892, 0.5445, 0.3558, 0.5445, 0.3558, 0.5443, 0.2892, 0.5799, 0.289, 0.5819, 0.355, 0.546, 0.4247, 0.5445, 0.3558, 0.5819, 0.355, 0.5842, 0.4235, 0.6043, 0.4228, 0.6014, 0.3542, 0.6546, 0.3512, 0.6586, 0.4204, 0.6014, 0.3542, 0.5984, 0.2883, 0.6487, 0.284, 0.6546, 0.3512, 0.6546, 0.3512, 0.6487, 0.284, 0.7008, 0.2776, 0.7085, 0.3466, 0.6586, 0.4204, 0.6546, 0.3512, 0.7085, 0.3466, 0.7138, 0.4174, 0.6233, 0.6903, 0.6134, 0.6285, 0.6651, 0.6272, 0.6663, 0.691, 0.6134, 0.6285, 0.6097, 0.5615, 0.6636, 0.5599, 0.6651, 0.6272, 0.6651, 0.6272, 0.6636, 0.5599, 0.7177, 0.5593, 0.7166, 0.6279, 0.6663, 0.691, 0.6651, 0.6272, 0.7166, 0.6279, 0.7129, 0.6913, 0.5256, 0.7092, 0.5183, 0.6378, 0.5569, 0.6342, 0.5654, 0.7049, 0.5183, 0.6378, 0.5132, 0.567, 0.5517, 0.5646, 0.5569, 0.6342, 0.5569, 0.6342, 0.5517, 0.5646, 0.5898, 0.5625, 0.5941, 0.6305, 0.5654, 0.7049, 0.5569, 0.6342, 0.5941, 0.6305, 0.6049, 0.6992, 0.4265, 0.7181, 0.4201, 0.6457, 0.4696, 0.6418, 0.476, 0.7138, 0.4201, 0.6457, 0.4149, 0.573, 0.4644, 0.57, 0.4696, 0.6418, 0.4696, 0.6418, 0.4644, 0.57, 0.5132, 0.567, 0.5183, 0.6378, 0.476, 0.7138, 0.4696, 0.6418, 0.5183, 0.6378, 0.5256, 0.7092, 0.7129, 0.6913, 0.7166, 0.6279, 0.7639, 0.6311, 0.7562, 0.6993, 0.7166, 0.6279, 0.7177, 0.5593, 0.767, 0.5601, 0.7639, 0.6311, 0.7639, 0.6311, 0.767, 0.5601, 0.8182, 0.5615, 0.8134, 0.6359, 0.7562, 0.6993, 0.7639, 0.6311, 0.8134, 0.6359, 0.8026, 0.7079, 0.6049, 0.6992, 0.5941, 0.6305, 0.6038, 0.6295, 0.6147, 0.694, 0.5941, 0.6305, 0.5898, 0.5625, 0.5998, 0.5619, 0.6038, 0.6295, 0.6038, 0.6295, 0.5998, 0.5619, 0.6097, 0.5615, 0.6134, 0.6285, 0.6147, 0.694, 0.6038, 0.6295, 0.6134, 0.6285, 0.6233, 0.6903, 0.5942, 0.1746, 0.5922, 0.1628, 0.6245, 0.1485, 0.6311, 0.1657, 0.5922, 0.1628, 0.5908, 0.1505, 0.6176, 0.1318, 0.6245, 0.1485, 0.6245, 0.1485, 0.6176, 0.1318, 0.6451, 0.1103, 0.6593, 0.1318, 0.6311, 0.1657, 0.6245, 0.1485, 0.6593, 0.1318, 0.6716, 0.1545, 0.5219, 0.1689, 0.5286, 0.1502, 0.5537, 0.1561, 0.5502, 0.171, 0.5286, 0.1502, 0.5372, 0.1309, 0.5575, 0.1413, 0.5537, 0.1561, 0.5537, 0.1561, 0.5575, 0.1413, 0.5768, 0.1511, 0.578, 0.1617, 0.5502, 0.171, 0.5537, 0.1561, 0.578, 0.1617, 0.5795, 0.1727, 0.5795, 0.1727, 0.578, 0.1617, 0.5852, 0.1623, 0.5871, 0.1738, 0.578, 0.1617, 0.5768, 0.1511, 0.5839, 0.1508, 0.5852, 0.1623, 0.5852, 0.1623, 0.5839, 0.1508, 0.5908, 0.1505, 0.5922, 0.1628, 0.5871, 0.1738, 0.5852, 0.1623, 0.5922, 0.1628, 0.5942, 0.1746, 0.6716, 0.1545, 0.6593, 0.1318, 0.6918, 0.1069, 0.7111, 0.1353, 0.6593, 0.1318, 0.6451, 0.1103, 0.6695, 0.08096, 0.6918, 0.1069, 0.6918, 0.1069, 0.6695, 0.08096, 0.6981, 0.04493, 0.7303, 0.07656, 0.7111, 0.1353, 0.6918, 0.1069, 0.7303, 0.07656, 0.7562, 0.1129, 0.4399, 0.1356, 0.4545, 0.1042, 0.4945, 0.1292, 0.4852, 0.1539, 0.4545, 0.1042, 0.4719, 0.07439, 0.5064, 0.1053, 0.4945, 0.1292, 0.4945, 0.1292, 0.5064, 0.1053, 0.5372, 0.1309, 0.5286, 0.1502, 0.4852, 0.1539, 0.4945, 0.1292, 0.5286, 0.1502, 0.5219, 0.1689, 0.1898, 0.4593, 0.2403, 0.4635, 0.2329, 0.5258, 0.1869, 0.5203, 0.2403, 0.4635, 0.2921, 0.4699, 0.2807, 0.5351, 0.2329, 0.5258, 0.2329, 0.5258, 0.2807, 0.5351, 0.2632, 0.5931, 0.2228, 0.5819, 0.1869, 0.5203, 0.2329, 0.5258, 0.2228, 0.5819, 0.1859, 0.5731, 0.09932, 0.4597, 0.1358, 0.4587, 0.1379, 0.5208, 0.1042, 0.524, 0.1358, 0.4587, 0.1713, 0.4587, 0.1702, 0.52, 0.1379, 0.5208, 0.1379, 0.5208, 0.1702, 0.52, 0.1713, 0.5749, 0.1422, 0.5768, 0.1042, 0.524, 0.1379, 0.5208, 0.1422, 0.5768, 0.1141, 0.5783, 0.0036, 0.4674, 0.05304, 0.4631, 0.0608, 0.5311, 0.01382, 0.5405, 0.05304, 0.4631, 0.09932, 0.4597, 0.1042, 0.524, 0.0608, 0.5311, 0.0608, 0.5311, 0.1042, 0.524, 0.1141, 0.5783, 0.07728, 0.5937, 0.01382, 0.5405, 0.0608, 0.5311, 0.07728, 0.5937, 0.03245, 0.6121, 0.2921, 0.4699, 0.3406, 0.4775, 0.3255, 0.5474, 0.2807, 0.5351, 0.3406, 0.4775, 0.3922, 0.4865, 0.3752, 0.5621, 0.3255, 0.5474, 0.3255, 0.5474, 0.3752, 0.5621, 0.3479, 0.6349, 0.3027, 0.6123, 0.2807, 0.5351, 0.3255, 0.5474, 0.3027, 0.6123, 0.2632, 0.5931, 0.1713, 0.4587, 0.1806, 0.459, 0.1786, 0.52, 0.1702, 0.52, 0.1806, 0.459, 0.1898, 0.4593, 0.1869, 0.5203, 0.1786, 0.52, 0.1786, 0.52, 0.1869, 0.5203, 0.1859, 0.5731, 0.1788, 0.5739, 0.1702, 0.52, 0.1786, 0.52, 0.1788, 0.5739, 0.1713, 0.5749, 0.06417, 0.6727, 0.09844, 0.642, 0.1102, 0.6596, 0.08046, 0.6918, 0.09844, 0.642, 0.1292, 0.6165, 0.137, 0.6328, 0.1102, 0.6596, 0.1102, 0.6596, 0.137, 0.6328, 0.1457, 0.6483, 0.1232, 0.6762, 0.08046, 0.6918, 0.1102, 0.6596, 0.1232, 0.6762, 0.09813, 0.7097, 0.2367, 0.6372, 0.261, 0.6665, 0.2413, 0.6826, 0.2219, 0.6521, 0.261, 0.6665, 0.2894, 0.7026, 0.2632, 0.7197, 0.2413, 0.6826, 0.2413, 0.6826, 0.2632, 0.7197, 0.2352, 0.7336, 0.2199, 0.6962, 0.2219, 0.6521, 0.2413, 0.6826, 0.2199, 0.6962, 0.206, 0.6658, 0.1686, 0.5965, 0.1756, 0.5968, 0.1747, 0.6082, 0.1677, 0.6071, 0.1756, 0.5968, 0.1826, 0.5971, 0.1815, 0.6094, 0.1747, 0.6082, 0.1747, 0.6082, 0.1815, 0.6094, 0.1806, 0.6211, 0.1742, 0.6194, 0.1677, 0.6071, 0.1747, 0.6082, 0.1742, 0.6194, 0.1672, 0.6176, 0.1292, 0.6165, 0.1494, 0.6062, 0.1526, 0.6194, 0.137, 0.6328, 0.1494, 0.6062, 0.1686, 0.5965, 0.1677, 0.6071, 0.1526, 0.6194, 0.1526, 0.6194, 0.1677, 0.6071, 0.1672, 0.6176, 0.1564, 0.6324, 0.137, 0.6328, 0.1526, 0.6194, 0.1564, 0.6324, 0.1457, 0.6483, 0.1826, 0.5971, 0.2092, 0.6158, 0.2015, 0.629, 0.1815, 0.6094, 0.2092, 0.6158, 0.2367, 0.6372, 0.2219, 0.6521, 0.2015, 0.629, 0.2015, 0.629, 0.2219, 0.6521, 0.206, 0.6658, 0.1929, 0.6421, 0.1815, 0.6094, 0.2015, 0.629, 0.1929, 0.6421, 0.1806, 0.6211, 0.09813, 0.7097, 0.1232, 0.6762, 0.138, 0.6956, 0.1226, 0.7262, 0.1232, 0.6762, 0.1457, 0.6483, 0.1528, 0.6696, 0.138, 0.6956, 0.138, 0.6956, 0.1528, 0.6696, 0.1618, 0.6905, 0.1549, 0.7132, 0.1226, 0.7262, 0.138, 0.6956, 0.1549, 0.7132, 0.1488, 0.7395, 0.1672, 0.6176, 0.1742, 0.6194, 0.1721, 0.6363, 0.1658, 0.6353, 0.1742, 0.6194, 0.1806, 0.6211, 0.1783, 0.6372, 0.1721, 0.6363, 0.1721, 0.6363, 0.1783, 0.6372, 0.1765, 0.6544, 0.1714, 0.654, 0.1658, 0.6353, 0.1721, 0.6363, 0.1714, 0.654, 0.1661, 0.6536, 0.1457, 0.6483, 0.1564, 0.6324, 0.1591, 0.6519, 0.1528, 0.6696, 0.1564, 0.6324, 0.1672, 0.6176, 0.1658, 0.6353, 0.1591, 0.6519, 0.1591, 0.6519, 0.1658, 0.6353, 0.1661, 0.6536, 0.1632, 0.6715, 0.1528, 0.6696, 0.1591, 0.6519, 0.1632, 0.6715, 0.1618, 0.6905, 0.206, 0.6658, 0.2199, 0.6962, 0.1952, 0.7094, 0.1894, 0.6808, 0.2199, 0.6962, 0.2352, 0.7336, 0.1995, 0.744, 0.1952, 0.7094, 0.1952, 0.7094, 0.1995, 0.744, 0.1629, 0.7468, 0.1681, 0.7176, 0.1894, 0.6808, 0.1952, 0.7094, 0.1681, 0.7176, 0.1729, 0.6938, 0.1806, 0.6211, 0.1929, 0.6421, 0.1845, 0.6581, 0.1783, 0.6372, 0.1929, 0.6421, 0.206, 0.6658, 0.1894, 0.6808, 0.1845, 0.6581, 0.1845, 0.6581, 0.1894, 0.6808, 0.1729, 0.6938, 0.1739, 0.6739, 0.1783, 0.6372, 0.1845, 0.6581, 0.1739, 0.6739, 0.1765, 0.6544, 0.1729, 0.6938, 0.1681, 0.7176, 0.1613, 0.7155, 0.1675, 0.6923, 0.1681, 0.7176, 0.1629, 0.7468, 0.1558, 0.7432, 0.1613, 0.7155, 0.1613, 0.7155, 0.1558, 0.7432, 0.1488, 0.7395, 0.1549, 0.7132, 0.1675, 0.6923, 0.1613, 0.7155, 0.1549, 0.7132, 0.1618, 0.6905, 0.1618, 0.6905, 0.1632, 0.6715, 0.1686, 0.6727, 0.1675, 0.6923, 0.1632, 0.6715, 0.1661, 0.6536, 0.1714, 0.654, 0.1686, 0.6727, 0.1686, 0.6727, 0.1714, 0.654, 0.1765, 0.6544, 0.1739, 0.6739, 0.1675, 0.6923, 0.1686, 0.6727, 0.1739, 0.6739, 0.1729, 0.6938, 0.3036, 0.05594, 0.256, 0.05738, 0.2556, 0.04816, 0.3025, 0.04617, 0.256, 0.05738, 0.2144, 0.05781, 0.2172, 0.05006, 0.2556, 0.04816, 0.2556, 0.04816, 0.2172, 0.05006, 0.2203, 0.04505, 0.2547, 0.03655, 0.3025, 0.04617, 0.2556, 0.04816, 0.2547, 0.03655, 0.3012, 0.03684, 0.9999, 0.4624, 0.9876, 0.5019, 0.9462, 0.5142, 0.9525, 0.4624, 0.9876, 0.5019, 0.9756, 0.5415, 0.9401, 0.5659, 0.9462, 0.5142, 0.9462, 0.5142, 0.9401, 0.5659, 0.9047, 0.5904, 0.9047, 0.5266, 0.9525, 0.4624, 0.9462, 0.5142, 0.9047, 0.5266, 0.9047, 0.4624, 0.822, 0.07497, 0.8205, 0.03808, 0.8316, 0.0406, 0.8338, 0.08067, 0.8205, 0.03808, 0.8186, 0.00128, 0.8294, 0.0007379, 0.8316, 0.0406, 0.8316, 0.0406, 0.8294, 0.0007379, 0.8401, 0.0001443, 0.8426, 0.04311, 0.8338, 0.08067, 0.8316, 0.0406, 0.8426, 0.04311, 0.8456, 0.0862, 0.2144, 0.05781, 0.2059, 0.05418, 0.2112, 0.0455, 0.2172, 0.05006, 0.2059, 0.05418, 0.1963, 0.04913, 0.2042, 0.03788, 0.2112, 0.0455, 0.2112, 0.0455, 0.2042, 0.03788, 0.216, 0.03219, 0.2178, 0.03993, 0.2172, 0.05006, 0.2112, 0.0455, 0.2178, 0.03993, 0.2203, 0.04505, 0.8259, 0.1671, 0.825, 0.1211, 0.8394, 0.1239, 0.8447, 0.1671, 0.825, 0.1211, 0.822, 0.07497, 0.8338, 0.08067, 0.8394, 0.1239, 0.8394, 0.1239, 0.8338, 0.08067, 0.8456, 0.0862, 0.8539, 0.1269, 0.8447, 0.1671, 0.8394, 0.1239, 0.8539, 0.1269, 0.8637, 0.1671, 0.3954, 0.03892, 0.3476, 0.04752, 0.3456, 0.0369, 0.3932, 0.02777, 0.3476, 0.04752, 0.3036, 0.05594, 0.3025, 0.04617, 0.3456, 0.0369, 0.3456, 0.0369, 0.3025, 0.04617, 0.3012, 0.03684, 0.3434, 0.02626, 0.3932, 0.02777, 0.3456, 0.0369, 0.3434, 0.02626, 0.3909, 0.01668, 0.8831, 0.5904, 0.8831, 0.5266, 0.8939, 0.5266, 0.8939, 0.5904, 0.8831, 0.5266, 0.883, 0.4624, 0.8939, 0.4624, 0.8939, 0.5266, 0.8939, 0.5266, 0.8939, 0.4624, 0.9047, 0.4624, 0.9047, 0.5266, 0.8939, 0.5904, 0.8939, 0.5266, 0.9047, 0.5266, 0.9047, 0.5904, 0.216, 0.03219, 0.2542, 0.02083, 0.2545, 0.02882, 0.2178, 0.03993, 0.2542, 0.02083, 0.2979, 0.01964, 0.2997, 0.02862, 0.2545, 0.02882, 0.2545, 0.02882, 0.2997, 0.02862, 0.3012, 0.03684, 0.2547, 0.03655, 0.2178, 0.03993, 0.2545, 0.02882, 0.2547, 0.03655, 0.2203, 0.04505, 0.3012, 0.03684, 0.2997, 0.02862, 0.3415, 0.01745, 0.3434, 0.02626, 0.2997, 0.02862, 0.2979, 0.01964, 0.3394, 0.00852, 0.3415, 0.01745, 0.3415, 0.01745, 0.3394, 0.00852, 0.3821, 0.0001443, 0.3865, 0.008403, 0.3434, 0.02626, 0.3415, 0.01745, 0.3865, 0.008403, 0.3909, 0.01668, 0.8191, 0.4624, 0.851, 0.4624, 0.851, 0.5175, 0.819, 0.5085, 0.851, 0.4624, 0.883, 0.4624, 0.8831, 0.5266, 0.851, 0.5175, 0.851, 0.5175, 0.8831, 0.5266, 0.8831, 0.5904, 0.8509, 0.5724, 0.819, 0.5085, 0.851, 0.5175, 0.8509, 0.5724, 0.8186, 0.5545, 0.181, 0.1852, 0.191, 0.1858, 0.1881, 0.2549, 0.178, 0.2545, 0.191, 0.1858, 0.2009, 0.1862, 0.1982, 0.2553, 0.1881, 0.2549, 0.1881, 0.2549, 0.1982, 0.2553, 0.1956, 0.3248, 0.1855, 0.3245, 0.178, 0.2545, 0.1881, 0.2549, 0.1855, 0.3245, 0.1755, 0.3241, 0.3088, 0.1883, 0.3582, 0.1876, 0.3579, 0.26, 0.3078, 0.2589, 0.3582, 0.1876, 0.4091, 0.1863, 0.4093, 0.2609, 0.3579, 0.26, 0.3579, 0.26, 0.4093, 0.2609, 0.4066, 0.3357, 0.3551, 0.3328, 0.3078, 0.2589, 0.3579, 0.26, 0.3551, 0.3328, 0.3049, 0.3301, 0.006451, 0.1741, 0.05584, 0.1773, 0.05202, 0.2492, 0.002371, 0.2471, 0.05584, 0.1773, 0.1046, 0.1805, 0.1009, 0.2513, 0.05202, 0.2492, 0.05202, 0.2492, 0.1009, 0.2513, 0.09864, 0.3219, 0.04986, 0.3211, 0.002371, 0.2471, 0.05202, 0.2492, 0.04986, 0.3211, 0.0001443, 0.3203, 0.1046, 0.1805, 0.143, 0.183, 0.1396, 0.2529, 0.1009, 0.2513, 0.143, 0.183, 0.181, 0.1852, 0.178, 0.2545, 0.1396, 0.2529, 0.1396, 0.2529, 0.178, 0.2545, 0.1755, 0.3241, 0.1372, 0.3229, 0.1009, 0.2513, 0.1396, 0.2529, 0.1372, 0.3229, 0.09864, 0.3219, 0.2009, 0.1862, 0.2547, 0.188, 0.2527, 0.2573, 0.1982, 0.2553, 0.2547, 0.188, 0.3088, 0.1883, 0.3078, 0.2589, 0.2527, 0.2573, 0.2527, 0.2573, 0.3078, 0.2589, 0.3049, 0.3301, 0.2499, 0.3273, 0.1982, 0.2553, 0.2527, 0.2573, 0.2499, 0.3273, 0.1956, 0.3248, 0.1755, 0.3241, 0.1855, 0.3245, 0.1829, 0.3931, 0.1732, 0.3927, 0.1855, 0.3245, 0.1956, 0.3248, 0.1927, 0.3935, 0.1829, 0.3931, 0.1829, 0.3931, 0.1927, 0.3935, 0.1898, 0.4593, 0.1806, 0.459, 0.1732, 0.3927, 0.1829, 0.3931, 0.1806, 0.459, 0.1713, 0.4587, 0.3049, 0.3301, 0.3551, 0.3328, 0.3497, 0.4056, 0.3001, 0.4008, 0.3551, 0.3328, 0.4066, 0.3357, 0.401, 0.4107, 0.3497, 0.4056, 0.3497, 0.4056, 0.401, 0.4107, 0.3922, 0.4865, 0.3406, 0.4775, 0.3001, 0.4008, 0.3497, 0.4056, 0.3406, 0.4775, 0.2921, 0.4699, 0.0001443, 0.3203, 0.04986, 0.3211, 0.04973, 0.3926, 0.0001443, 0.3937, 0.04986, 0.3211, 0.09864, 0.3219, 0.09805, 0.392, 0.04973, 0.3926, 0.04973, 0.3926, 0.09805, 0.392, 0.09932, 0.4597, 0.05304, 0.4631, 0.0001443, 0.3937, 0.04973, 0.3926, 0.05304, 0.4631, 0.0036, 0.4674, 0.09864, 0.3219, 0.1372, 0.3229, 0.1358, 0.392, 0.09805, 0.392, 0.1372, 0.3229, 0.1755, 0.3241, 0.1732, 0.3927, 0.1358, 0.392, 0.1358, 0.392, 0.1732, 0.3927, 0.1713, 0.4587, 0.1358, 0.4587, 0.09805, 0.392, 0.1358, 0.392, 0.1358, 0.4587, 0.09932, 0.4597, 0.1956, 0.3248, 0.2499, 0.3273, 0.2459, 0.3964, 0.1927, 0.3935, 0.2499, 0.3273, 0.3049, 0.3301, 0.3001, 0.4008, 0.2459, 0.3964, 0.2459, 0.3964, 0.3001, 0.4008, 0.2921, 0.4699, 0.2403, 0.4635, 0.1927, 0.3935, 0.2459, 0.3964, 0.2403, 0.4635, 0.1898, 0.4593, 0.2144, 0.05781, 0.256, 0.05738, 0.2558, 0.1207, 0.2046, 0.1195, 0.256, 0.05738, 0.3036, 0.05594, 0.3077, 0.1196, 0.2558, 0.1207, 0.2558, 0.1207, 0.3077, 0.1196, 0.3088, 0.1883, 0.2547, 0.188, 0.2046, 0.1195, 0.2558, 0.1207, 0.2547, 0.188, 0.2009, 0.1862, 0.1177, 0.0391, 0.157, 0.04367, 0.1482, 0.1135, 0.11, 0.1099, 0.157, 0.04367, 0.1963, 0.04913, 0.1853, 0.1174, 0.1482, 0.1135, 0.1482, 0.1135, 0.1853, 0.1174, 0.181, 0.1852, 0.143, 0.183, 0.11, 0.1099, 0.1482, 0.1135, 0.143, 0.183, 0.1046, 0.1805, 0.01898, 0.0293, 0.06839, 0.03406, 0.06142, 0.1056, 0.01203, 0.1014, 0.06839, 0.03406, 0.1177, 0.0391, 0.11, 0.1099, 0.06142, 0.1056, 0.06142, 0.1056, 0.11, 0.1099, 0.1046, 0.1805, 0.05584, 0.1773, 0.01203, 0.1014, 0.06142, 0.1056, 0.05584, 0.1773, 0.006451, 0.1741, 0.3036, 0.05594, 0.3476, 0.04752, 0.3553, 0.1164, 0.3077, 0.1196, 0.3476, 0.04752, 0.3954, 0.03892, 0.4052, 0.112, 0.3553, 0.1164, 0.3553, 0.1164, 0.4052, 0.112, 0.4091, 0.1863, 0.3582, 0.1876, 0.3077, 0.1196, 0.3553, 0.1164, 0.3582, 0.1876, 0.3088, 0.1883, 0.1963, 0.04913, 0.2059, 0.05418, 0.1951, 0.1185, 0.1853, 0.1174, 0.2059, 0.05418, 0.2144, 0.05781, 0.2046, 0.1195, 0.1951, 0.1185, 0.1951, 0.1185, 0.2046, 0.1195, 0.2009, 0.1862, 0.191, 0.1858, 0.1853, 0.1174, 0.1951, 0.1185, 0.191, 0.1858, 0.181, 0.1852, 0.1859, 0.5731, 0.2228, 0.5819, 0.2162, 0.5991, 0.1839, 0.5848, 0.2228, 0.5819, 0.2632, 0.5931, 0.2509, 0.6158, 0.2162, 0.5991, 0.2162, 0.5991, 0.2509, 0.6158, 0.2367, 0.6372, 0.2092, 0.6158, 0.1839, 0.5848, 0.2162, 0.5991, 0.2092, 0.6158, 0.1826, 0.5971, 0.1141, 0.5783, 0.1422, 0.5768, 0.1456, 0.5915, 0.1206, 0.5972, 0.1422, 0.5768, 0.1713, 0.5749, 0.1698, 0.5859, 0.1456, 0.5915, 0.1456, 0.5915, 0.1698, 0.5859, 0.1686, 0.5965, 0.1494, 0.6062, 0.1206, 0.5972, 0.1456, 0.5915, 0.1494, 0.6062, 0.1292, 0.6165, 0.1713, 0.5749, 0.1788, 0.5739, 0.1769, 0.5853, 0.1698, 0.5859, 0.1788, 0.5739, 0.1859, 0.5731, 0.1839, 0.5848, 0.1769, 0.5853, 0.1769, 0.5853, 0.1839, 0.5848, 0.1826, 0.5971, 0.1756, 0.5968, 0.1698, 0.5859, 0.1769, 0.5853, 0.1756, 0.5968, 0.1686, 0.5965, 0.2632, 0.5931, 0.3027, 0.6123, 0.2833, 0.6407, 0.2509, 0.6158, 0.3027, 0.6123, 0.3479, 0.6349, 0.3217, 0.6712, 0.2833, 0.6407, 0.2833, 0.6407, 0.3217, 0.6712, 0.2894, 0.7026, 0.261, 0.6665, 0.2509, 0.6158, 0.2833, 0.6407, 0.261, 0.6665, 0.2367, 0.6372, 0.03245, 0.6121, 0.07728, 0.5937, 0.08665, 0.6182, 0.04695, 0.6431, 0.07728, 0.5937, 0.1141, 0.5783, 0.1206, 0.5972, 0.08665, 0.6182, 0.08665, 0.6182, 0.1206, 0.5972, 0.1292, 0.6165, 0.09844, 0.642, 0.04695, 0.6431, 0.08665, 0.6182, 0.09844, 0.642, 0.06417, 0.6727])
me_cube.materials.append(mat_material)
me_cube.use_mirror_vertex_groups = False
me_cube.update()

# ---- objects
ob_cube = bpy.data.objects.new('Cube', me_cube)
ob_light = bpy.data.objects.new('Light', light_light)
ob_camera = bpy.data.objects.new('Camera', cam_camera)

# ---- transforms, parenting, visibility, modifiers, constraints
ob_cube.location = (0.0, 0.0, 0.0)
ob_cube.lock_rotations_4d = False
ob_cube.empty_display_type = 'ARROWS'
ob_cube.lineart.crease_threshold = 0.0
ob_light.location = (4.076, 1.005, 5.904)
ob_light.rotation_euler = (0.6503, 0.05522, 1.866)
ob_light.lock_rotations_4d = False
ob_light.empty_display_type = 'ARROWS'
ob_light.color = (0.0, 0.0, 0.0, 0.0)
ob_light.lineart.crease_threshold = 0.0
ob_camera.location = (7.359, -6.926, 4.958)
ob_camera.rotation_euler = (1.109, 0.0, 0.8149)
ob_camera.lock_rotations_4d = False
ob_camera.empty_display_type = 'ARROWS'
ob_camera.color = (0.0, 0.0, 0.0, 0.0)
ob_camera.display_type = 'WIRE'
ob_camera.lineart.crease_threshold = 0.0

# ---- collection membership
col_collection.objects.link(ob_cube)
col_collection.objects.link(ob_light)
col_collection.objects.link(ob_camera)

# ---- scene / render settings (as saved in the file)
scene.camera = ob_camera
scene.frame_start = 1; scene.frame_end = 250; scene.frame_set(1)
scene.render.engine = 'BLENDER_EEVEE_NEXT'
bpy.context.view_layer.update()

